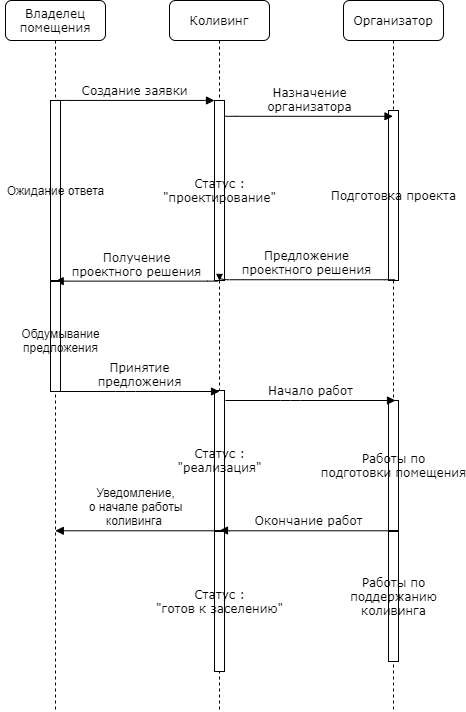

The diagram above was exported from draw.io. Its source (the exported page's mxGraphModel, read from the mxfile embedded in the PNG):
<mxGraphModel dx="1146" dy="568" grid="1" gridSize="10" guides="1" tooltips="1" connect="1" arrows="1" fold="1" page="1" pageScale="1" pageWidth="1100" pageHeight="850" background="#ffffff" math="0" shadow="0">
  <root>
    <mxCell id="0" />
    <mxCell id="1" parent="0" />
    <mxCell id="7baba1c4bc27f4b0-2" value="Коливинг" style="shape=umlLifeline;perimeter=lifelinePerimeter;whiteSpace=wrap;html=1;container=1;collapsible=0;recursiveResize=0;outlineConnect=0;rounded=1;shadow=0;comic=0;labelBackgroundColor=none;strokeWidth=1;fontFamily=Verdana;fontSize=12;align=center;" parent="1" vertex="1">
      <mxGeometry x="204" y="90" width="100" height="710" as="geometry" />
    </mxCell>
    <mxCell id="7baba1c4bc27f4b0-10" value="Статус :&lt;br&gt;&quot;проектирование&quot;" style="html=1;points=[];perimeter=orthogonalPerimeter;rounded=0;shadow=0;comic=0;labelBackgroundColor=none;strokeWidth=1;fontFamily=Verdana;fontSize=12;align=center;" parent="7baba1c4bc27f4b0-2" vertex="1">
      <mxGeometry x="45" y="100" width="10" height="180" as="geometry" />
    </mxCell>
    <mxCell id="0g8Ht5mtlBZVlbxzIBgh-2" value="Статус :&lt;br&gt;&quot;реализация&quot;" style="html=1;points=[];perimeter=orthogonalPerimeter;rounded=0;shadow=0;comic=0;labelBackgroundColor=none;strokeWidth=1;fontFamily=Verdana;fontSize=12;align=center;" parent="7baba1c4bc27f4b0-2" vertex="1">
      <mxGeometry x="45" y="390" width="10" height="140" as="geometry" />
    </mxCell>
    <mxCell id="7baba1c4bc27f4b0-8" value="Владелец помещения" style="shape=umlLifeline;perimeter=lifelinePerimeter;whiteSpace=wrap;html=1;container=1;collapsible=0;recursiveResize=0;outlineConnect=0;rounded=1;shadow=0;comic=0;labelBackgroundColor=none;strokeWidth=1;fontFamily=Verdana;fontSize=12;align=center;" parent="1" vertex="1">
      <mxGeometry x="40" y="90" width="100" height="710" as="geometry" />
    </mxCell>
    <mxCell id="7baba1c4bc27f4b0-9" value="" style="html=1;points=[];perimeter=orthogonalPerimeter;rounded=0;shadow=0;comic=0;labelBackgroundColor=none;strokeWidth=1;fontFamily=Verdana;fontSize=12;align=center;" parent="7baba1c4bc27f4b0-8" vertex="1">
      <mxGeometry x="45" y="100" width="10" height="180" as="geometry" />
    </mxCell>
    <mxCell id="mh-Sx9XfE_HIopBvrtYb-7" value="Ожидание ответа" style="text;html=1;align=center;verticalAlign=middle;resizable=0;points=[];autosize=1;" vertex="1" parent="7baba1c4bc27f4b0-8">
      <mxGeometry x="-5" y="180" width="110" height="20" as="geometry" />
    </mxCell>
    <mxCell id="7baba1c4bc27f4b0-11" value="Создание заявки" style="html=1;verticalAlign=bottom;endArrow=block;entryX=0;entryY=0;labelBackgroundColor=none;fontFamily=Verdana;fontSize=12;edgeStyle=elbowEdgeStyle;elbow=vertical;" parent="1" source="7baba1c4bc27f4b0-9" target="7baba1c4bc27f4b0-10" edge="1">
      <mxGeometry relative="1" as="geometry">
        <mxPoint x="160" y="200" as="sourcePoint" />
      </mxGeometry>
    </mxCell>
    <mxCell id="0g8Ht5mtlBZVlbxzIBgh-1" value="Получение&lt;br&gt;проектного решения" style="html=1;verticalAlign=bottom;endArrow=block;labelBackgroundColor=none;fontFamily=Verdana;fontSize=12;edgeStyle=elbowEdgeStyle;elbow=vertical;exitX=0.3;exitY=1.009;exitDx=0;exitDy=0;exitPerimeter=0;" parent="1" edge="1">
      <mxGeometry relative="1" as="geometry">
        <mxPoint x="252" y="371.08000000000015" as="sourcePoint" />
        <mxPoint x="89.66666666666674" y="370.66666666666674" as="targetPoint" />
      </mxGeometry>
    </mxCell>
    <mxCell id="0g8Ht5mtlBZVlbxzIBgh-3" value="Принятие&lt;br&gt;предложения" style="html=1;verticalAlign=bottom;endArrow=block;labelBackgroundColor=none;fontFamily=Verdana;fontSize=12;edgeStyle=elbowEdgeStyle;elbow=vertical;" parent="1" edge="1">
      <mxGeometry relative="1" as="geometry">
        <mxPoint x="95" y="481" as="sourcePoint" />
        <mxPoint x="254" y="481" as="targetPoint" />
        <Array as="points">
          <mxPoint x="160" y="481" />
        </Array>
      </mxGeometry>
    </mxCell>
    <mxCell id="mh-Sx9XfE_HIopBvrtYb-1" value="Организатор" style="shape=umlLifeline;perimeter=lifelinePerimeter;whiteSpace=wrap;html=1;container=1;collapsible=0;recursiveResize=0;outlineConnect=0;rounded=1;shadow=0;comic=0;labelBackgroundColor=none;strokeWidth=1;fontFamily=Verdana;fontSize=12;align=center;" vertex="1" parent="1">
      <mxGeometry x="378" y="90" width="100" height="710" as="geometry" />
    </mxCell>
    <mxCell id="mh-Sx9XfE_HIopBvrtYb-2" value="Подготовка проекта" style="html=1;points=[];perimeter=orthogonalPerimeter;rounded=0;shadow=0;comic=0;labelBackgroundColor=none;strokeWidth=1;fontFamily=Verdana;fontSize=12;align=center;" vertex="1" parent="mh-Sx9XfE_HIopBvrtYb-1">
      <mxGeometry x="45" y="110" width="10" height="170" as="geometry" />
    </mxCell>
    <mxCell id="mh-Sx9XfE_HIopBvrtYb-4" value="Назначение&lt;br&gt;организатора" style="html=1;verticalAlign=bottom;endArrow=block;labelBackgroundColor=none;fontFamily=Verdana;fontSize=12;edgeStyle=elbowEdgeStyle;elbow=vertical;exitX=1.083;exitY=0.089;exitDx=0;exitDy=0;exitPerimeter=0;" edge="1" parent="1" source="7baba1c4bc27f4b0-10" target="mh-Sx9XfE_HIopBvrtYb-1">
      <mxGeometry relative="1" as="geometry">
        <mxPoint x="264" y="200.0000000000001" as="sourcePoint" />
        <mxPoint x="399" y="200.00000000000023" as="targetPoint" />
      </mxGeometry>
    </mxCell>
    <mxCell id="mh-Sx9XfE_HIopBvrtYb-8" value="Предложение&lt;br&gt;проектного решения" style="html=1;verticalAlign=bottom;endArrow=block;labelBackgroundColor=none;fontFamily=Verdana;fontSize=12;edgeStyle=elbowEdgeStyle;elbow=vertical;exitX=0.617;exitY=0.991;exitDx=0;exitDy=0;exitPerimeter=0;" edge="1" parent="1">
      <mxGeometry relative="1" as="geometry">
        <mxPoint x="429.1700000000001" y="369.0100000000002" as="sourcePoint" />
        <mxPoint x="254" y="370" as="targetPoint" />
      </mxGeometry>
    </mxCell>
    <mxCell id="mh-Sx9XfE_HIopBvrtYb-9" value="" style="html=1;points=[];perimeter=orthogonalPerimeter;rounded=0;shadow=0;comic=0;labelBackgroundColor=none;strokeWidth=1;fontFamily=Verdana;fontSize=12;align=center;" vertex="1" parent="1">
      <mxGeometry x="85" y="371" width="10" height="110" as="geometry" />
    </mxCell>
    <mxCell id="mh-Sx9XfE_HIopBvrtYb-10" value="Обдумывание&lt;br&gt;предложения" style="text;html=1;align=center;verticalAlign=middle;resizable=0;points=[];autosize=1;" vertex="1" parent="1">
      <mxGeometry x="50" y="415" width="90" height="30" as="geometry" />
    </mxCell>
    <mxCell id="mh-Sx9XfE_HIopBvrtYb-3" value="Работы по&lt;br&gt;подготовки помещения" style="html=1;points=[];perimeter=orthogonalPerimeter;rounded=0;shadow=0;comic=0;labelBackgroundColor=none;strokeWidth=1;fontFamily=Verdana;fontSize=12;align=center;" vertex="1" parent="1">
      <mxGeometry x="423" y="490" width="10" height="130" as="geometry" />
    </mxCell>
    <mxCell id="mh-Sx9XfE_HIopBvrtYb-15" value="Начало работ" style="html=1;verticalAlign=bottom;endArrow=block;labelBackgroundColor=none;fontFamily=Verdana;fontSize=12;edgeStyle=elbowEdgeStyle;elbow=vertical;entryX=0.7;entryY=0;entryDx=0;entryDy=0;entryPerimeter=0;" edge="1" parent="1" target="mh-Sx9XfE_HIopBvrtYb-3">
      <mxGeometry relative="1" as="geometry">
        <mxPoint x="260" y="490" as="sourcePoint" />
        <mxPoint x="419" y="490" as="targetPoint" />
        <Array as="points">
          <mxPoint x="325" y="490" />
        </Array>
      </mxGeometry>
    </mxCell>
    <mxCell id="mh-Sx9XfE_HIopBvrtYb-20" value="Окончание работ" style="html=1;verticalAlign=bottom;endArrow=block;labelBackgroundColor=none;fontFamily=Verdana;fontSize=12;edgeStyle=elbowEdgeStyle;elbow=vertical;exitX=0.3;exitY=1.009;exitDx=0;exitDy=0;exitPerimeter=0;" edge="1" parent="1" target="0g8Ht5mtlBZVlbxzIBgh-2">
      <mxGeometry relative="1" as="geometry">
        <mxPoint x="433" y="620.4100000000002" as="sourcePoint" />
        <mxPoint x="270.66666666666674" y="619.9966666666668" as="targetPoint" />
      </mxGeometry>
    </mxCell>
    <mxCell id="mh-Sx9XfE_HIopBvrtYb-21" value="&lt;span style=&quot;font-family: &amp;#34;helvetica&amp;#34;&quot;&gt;Уведомление,&lt;/span&gt;&lt;br style=&quot;font-family: &amp;#34;helvetica&amp;#34;&quot;&gt;&lt;span style=&quot;font-family: &amp;#34;helvetica&amp;#34;&quot;&gt;о начале работы&lt;br&gt;коливинга&amp;nbsp;&lt;/span&gt;" style="html=1;verticalAlign=bottom;endArrow=block;labelBackgroundColor=none;fontFamily=Verdana;fontSize=12;edgeStyle=elbowEdgeStyle;elbow=vertical;exitX=0.3;exitY=1.009;exitDx=0;exitDy=0;exitPerimeter=0;" edge="1" parent="1" target="7baba1c4bc27f4b0-8">
      <mxGeometry relative="1" as="geometry">
        <mxPoint x="249.5" y="620.0800000000002" as="sourcePoint" />
        <mxPoint x="100.5" y="620" as="targetPoint" />
        <Array as="points" />
      </mxGeometry>
    </mxCell>
    <mxCell id="mh-Sx9XfE_HIopBvrtYb-22" value="Статус :&lt;br&gt;&quot;готов к заселению&quot;" style="html=1;points=[];perimeter=orthogonalPerimeter;rounded=0;shadow=0;comic=0;labelBackgroundColor=none;strokeWidth=1;fontFamily=Verdana;fontSize=12;align=center;" vertex="1" parent="1">
      <mxGeometry x="249" y="621" width="10" height="140" as="geometry" />
    </mxCell>
    <mxCell id="mh-Sx9XfE_HIopBvrtYb-24" value="Работы по&lt;br&gt;поддержанию&lt;br&gt;коливинга" style="html=1;points=[];perimeter=orthogonalPerimeter;rounded=0;shadow=0;comic=0;labelBackgroundColor=none;strokeWidth=1;fontFamily=Verdana;fontSize=12;align=center;" vertex="1" parent="1">
      <mxGeometry x="423" y="621" width="10" height="130" as="geometry" />
    </mxCell>
  </root>
</mxGraphModel>